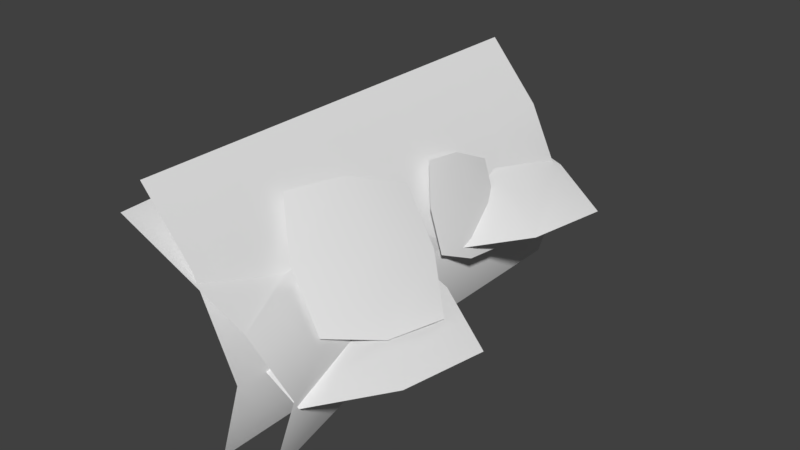 # Source: Plant_02.blend  (saved by Blender 2.79.0; exported with 4.5.12 LTS)
import bpy
from mathutils import Matrix  # noqa: F401  (used for matrix-valued properties, if any)

bpy.ops.wm.read_factory_settings(use_empty=True)
scene = bpy.context.scene
scene.name = 'Scene'

# ---- collections
col_collection_1 = bpy.data.collections.new('Collection 1'); scene.collection.children.link(col_collection_1)

# ---- world
world_world = bpy.data.worlds.new('World'); scene.world = world_world
world_world.color = (0.05088, 0.05088, 0.05088)
world_world.use_sun_shadow = False
world_world.sun_shadow_jitter_overblur = 0.0
world_world.cycles.sampling_method = 'MANUAL'

# ---- meshes
me_plane_012 = bpy.data.meshes.new('Plane.012')
me_plane_012.from_pydata([(0.4294, -1.14, 0.05836), (1.117, 0.4115, -0.2429), (-1.124, -0.4164, 0.2438), (-0.4366, 1.136, -0.05746), (-0.4023, -0.9027, 0.1752), (0.8975, -0.4224, -0.1071), (0.3952, 0.8979, -0.1743), (-0.9047, 0.4176, 0.108), (0.02861, 0.01926, 0.1855)], [], [(8, 6, 3, 7), (4, 8, 7, 2), (0, 5, 8, 4), (5, 1, 6, 8)])
me_plane_012.polygons.foreach_set('use_smooth', [True] * 4)
_uv = me_plane_012.uv_layers.new(name='UVMap')
_uv.uv.foreach_set('vector', [0.4161, 0.8205, 0.4878, 0.8205, 0.4878, 0.8922, 0.4161, 0.8922, 0.3444, 0.8205, 0.4161, 0.8205, 0.4161, 0.8922, 0.3444, 0.8922, 0.3444, 0.7488, 0.4161, 0.7488, 0.4161, 0.8205, 0.3444, 0.8205, 0.4161, 0.7488, 0.4878, 0.7488, 0.4878, 0.8205, 0.4161, 0.8205])
me_plane_012.use_remesh_preserve_volume = False
me_plane_012.use_remesh_preserve_attributes = False
me_plane_012.use_mirror_vertex_groups = False
me_plane_012.update()
me_plane_011 = bpy.data.meshes.new('Plane.011')
me_plane_011.from_pydata([(0.4294, -1.14, 0.05836), (1.117, 0.4115, -0.2429), (-1.124, -0.4164, 0.2438), (-0.4366, 1.136, -0.05746), (-0.4023, -0.9027, 0.1752), (0.8975, -0.4224, -0.1071), (0.3952, 0.8979, -0.1743), (-0.9047, 0.4176, 0.108), (0.02798, 0.05004, 0.3462)], [], [(8, 6, 3, 7), (4, 8, 7, 2), (0, 5, 8, 4), (5, 1, 6, 8)])
me_plane_011.polygons.foreach_set('use_smooth', [True] * 4)
_uv = me_plane_011.uv_layers.new(name='UVMap')
_uv.uv.foreach_set('vector', [0.3975, 0.6799, 0.4546, 0.6799, 0.4546, 0.7369, 0.3975, 0.7369, 0.3405, 0.6799, 0.3975, 0.6799, 0.3975, 0.7369, 0.3405, 0.7369, 0.3405, 0.6228, 0.3975, 0.6228, 0.3975, 0.6799, 0.3405, 0.6799, 0.3975, 0.6228, 0.4546, 0.6228, 0.4546, 0.6799, 0.3975, 0.6799])
me_plane_011.use_remesh_preserve_volume = False
me_plane_011.use_remesh_preserve_attributes = False
me_plane_011.use_mirror_vertex_groups = False
me_plane_011.update()
me_plane_010 = bpy.data.meshes.new('Plane.010')
me_plane_010.from_pydata([(0.4294, -1.14, 0.05836), (1.117, 0.4115, -0.2429), (-1.124, -0.4164, 0.2438), (-0.4366, 1.136, -0.05746), (-0.4023, -0.9027, 0.1752), (0.8975, -0.4224, -0.1071), (0.3952, 0.8979, -0.1743), (-0.9047, 0.4176, 0.108), (0.02861, 0.01926, 0.1855)], [], [(8, 6, 3, 7), (4, 8, 7, 2), (0, 5, 8, 4), (5, 1, 6, 8)])
me_plane_010.polygons.foreach_set('use_smooth', [True] * 4)
_uv = me_plane_010.uv_layers.new(name='UVMap')
_uv.uv.foreach_set('vector', [0.3975, 0.6799, 0.4546, 0.6799, 0.4546, 0.7369, 0.3975, 0.7369, 0.3405, 0.6799, 0.3975, 0.6799, 0.3975, 0.7369, 0.3405, 0.7369, 0.3405, 0.6228, 0.3975, 0.6228, 0.3975, 0.6799, 0.3405, 0.6799, 0.3975, 0.6228, 0.4546, 0.6228, 0.4546, 0.6799, 0.3975, 0.6799])
me_plane_010.use_remesh_preserve_volume = False
me_plane_010.use_remesh_preserve_attributes = False
me_plane_010.use_mirror_vertex_groups = False
me_plane_010.update()
me_plane_009 = bpy.data.meshes.new('Plane.009')
me_plane_009.from_pydata([(0.3546, -1.63, 0.0), (-0.3597, 1.679, 0.0), (-1.176, 1.518, 1.24), (-0.5706, -1.804, 1.492), (-0.1882, 1.716, 0.7763), (-0.4825, 1.652, 1.222), (0.2318, -1.657, 0.9375), (0.5261, -1.593, 0.5921)], [], [(6, 5, 2, 3), (0, 1, 4, 7), (7, 4, 5, 6)])
me_plane_009.polygons.foreach_set('use_smooth', [True] * 3)
_uv = me_plane_009.uv_layers.new(name='UVMap')
_uv.uv.foreach_set('vector', [-0.0005313, 0.7365, 0.3354, 0.7365, 0.3354, 0.7825, -0.0005313, 0.7825, -0.0005313, 0.6444, 0.3354, 0.6444, 0.3354, 0.6904, -0.0005313, 0.6904, -0.0005313, 0.6904, 0.3354, 0.6904, 0.3354, 0.7365, -0.0005313, 0.7365])
me_plane_009.use_remesh_preserve_volume = False
me_plane_009.use_remesh_preserve_attributes = False
me_plane_009.use_mirror_vertex_groups = False
me_plane_009.update()
me_plane_001 = bpy.data.meshes.new('Plane.001')
me_plane_001.from_pydata([(0.4294, -1.14, 0.05836), (1.117, 0.4115, -0.2429), (-1.124, -0.4164, 0.2438), (-0.4366, 1.136, -0.05746), (-0.4023, -0.9027, 0.1752), (0.8975, -0.4224, -0.1071), (0.3952, 0.8979, -0.1743), (-0.9047, 0.4176, 0.108), (0.02861, 0.01926, 0.1855)], [], [(8, 6, 3, 7), (4, 8, 7, 2), (0, 5, 8, 4), (5, 1, 6, 8)])
me_plane_001.polygons.foreach_set('use_smooth', [True] * 4)
_uv = me_plane_001.uv_layers.new(name='UVMap')
_uv.uv.foreach_set('vector', [0.4161, 0.8205, 0.4878, 0.8205, 0.4878, 0.8922, 0.4161, 0.8922, 0.3444, 0.8205, 0.4161, 0.8205, 0.4161, 0.8922, 0.3444, 0.8922, 0.3444, 0.7488, 0.4161, 0.7488, 0.4161, 0.8205, 0.3444, 0.8205, 0.4161, 0.7488, 0.4878, 0.7488, 0.4878, 0.8205, 0.4161, 0.8205])
me_plane_001.use_remesh_preserve_volume = False
me_plane_001.use_remesh_preserve_attributes = False
me_plane_001.use_mirror_vertex_groups = False
me_plane_001.update()
me_plane_002 = bpy.data.meshes.new('Plane.002')
me_plane_002.from_pydata([(0.0, -1.693, 0.0), (0.0, 1.693, 0.0), (-0.5084, 1.693, 1.671), (-0.5084, -1.693, 1.671), (0.1755, 1.693, 0.5921), (-0.1256, 1.693, 1.222), (-0.1256, -1.693, 1.222), (0.1755, -1.693, 0.5921)], [], [(6, 5, 2, 3), (0, 1, 4, 7), (7, 4, 5, 6)])
me_plane_002.polygons.foreach_set('use_smooth', [True] * 3)
_uv = me_plane_002.uv_layers.new(name='UVMap')
_uv.uv.foreach_set('vector', [-0.0005313, 0.7365, 0.3354, 0.7365, 0.3354, 0.7825, -0.0005313, 0.7825, -0.0005313, 0.6444, 0.3354, 0.6444, 0.3354, 0.6904, -0.0005313, 0.6904, -0.0005313, 0.6904, 0.3354, 0.6904, 0.3354, 0.7365, -0.0005313, 0.7365])
me_plane_002.use_remesh_preserve_volume = False
me_plane_002.use_remesh_preserve_attributes = False
me_plane_002.use_mirror_vertex_groups = False
me_plane_002.update()

# ---- objects
ob_plane_005 = bpy.data.objects.new('Plane.005', me_plane_012)
ob_plane_004 = bpy.data.objects.new('Plane.004', me_plane_011)
ob_plane_003 = bpy.data.objects.new('Plane.003', me_plane_010)
ob_plane_000 = bpy.data.objects.new('Plane.000', me_plane_009)
ob_plane_002 = bpy.data.objects.new('Plane.002', me_plane_001)
ob_plane_001 = bpy.data.objects.new('Plane.001', me_plane_002)

# ---- transforms, parenting, visibility, modifiers, constraints
ob_plane_005.location = (0.1114, 0.5104, 0.8801)
ob_plane_005.rotation_euler = (0.2758, 0.9818, 0.2613)
ob_plane_005.scale = (0.3717, 0.3717, 0.3717)
ob_plane_005.lineart.crease_threshold = 0.0
ob_plane_004.location = (-0.1321, 1.076, 0.7743)
ob_plane_004.rotation_euler = (0.1892, 0.003828, 0.0353)
ob_plane_004.scale = (0.712, 0.712, 0.712)
ob_plane_004.lineart.crease_threshold = 0.0
ob_plane_003.location = (0.166, -0.7396, 0.6086)
ob_plane_003.rotation_euler = (0.1892, 0.003828, 0.0353)
ob_plane_003.scale = (0.712, 0.712, 0.712)
ob_plane_003.lineart.crease_threshold = 0.0
ob_plane_000.location = (0.0, 0.0, 0.0)
ob_plane_000.lineart.crease_threshold = 0.0
ob_plane_002.location = (0.2142, -0.632, 0.9922)
ob_plane_002.rotation_euler = (0.2629, 0.6772, 0.09589)
ob_plane_002.scale = (0.5326, 0.5326, 0.5326)
ob_plane_002.lineart.crease_threshold = 0.0
ob_plane_001.location = (0.0, 0.0, 0.0)
ob_plane_001.lineart.crease_threshold = 0.0

# ---- collection membership
col_collection_1.objects.link(ob_plane_005)
col_collection_1.objects.link(ob_plane_004)
col_collection_1.objects.link(ob_plane_003)
col_collection_1.objects.link(ob_plane_000)
col_collection_1.objects.link(ob_plane_002)
col_collection_1.objects.link(ob_plane_001)

# ---- scene / render settings (as saved in the file)
scene.frame_start = 1; scene.frame_end = 250; scene.frame_set(1)
scene.render.engine = 'BLENDER_EEVEE_NEXT'
scene.render.resolution_percentage = 50
scene.render.dither_intensity = 0.0
scene.cycles.use_denoising = False
scene.cycles.samples = 128
scene.cycles.sampling_pattern = 'TABULATED_SOBOL'
scene.cycles.use_adaptive_sampling = False
scene.cycles.use_light_tree = False
scene.cycles.blur_glossy = 0.0
scene.cycles.sample_clamp_indirect = 0.0
scene.view_settings.view_transform = 'Standard'
bpy.context.view_layer.update()

# ---- added for rendering (the .blend has no active camera and no usable light): camera, sun
cam_auto = bpy.data.cameras.new('AutoCamera')
cam_auto.lens = 50.0
cam_auto.sensor_width = 36.0
cam_auto.clip_end = 1000.0
ob_auto_camera = bpy.data.objects.new('AutoCamera', cam_auto)
scene.collection.objects.link(ob_auto_camera)
ob_auto_camera.location = (4.18969, -5.07569, 4.26156)
ob_auto_camera.rotation_euler = (1.09748, -7.21219e-08, 0.694738)
scene.camera = ob_auto_camera
light_auto_sun = bpy.data.lights.new('AutoSun', 'SUN')
light_auto_sun.energy = 3.0
light_auto_sun.angle = 0.0523599
ob_auto_sun = bpy.data.objects.new('AutoSun', light_auto_sun)
scene.collection.objects.link(ob_auto_sun)
ob_auto_sun.rotation_euler = (0.872665, 0.174533, 0.523599)
bpy.context.view_layer.update()
